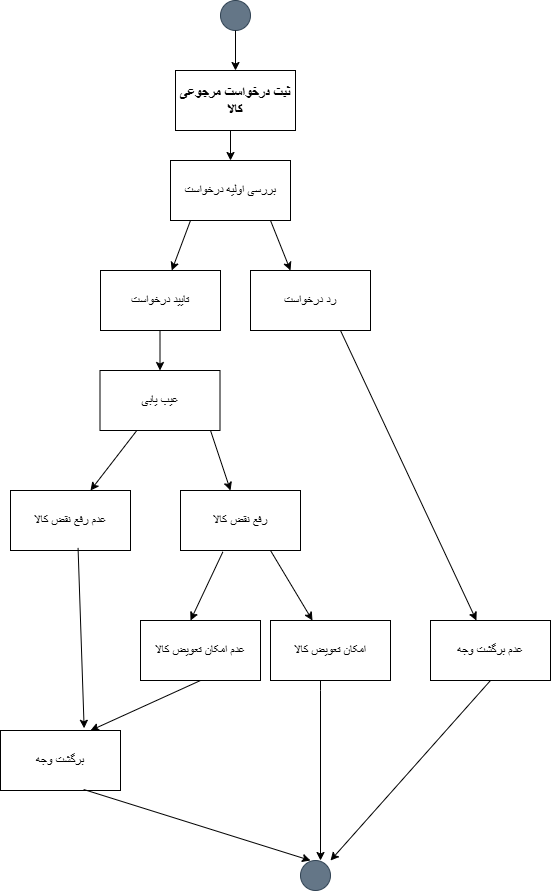

The diagram above was exported from draw.io. Its source (the exported page's mxGraphModel, read from the mxfile embedded in the PNG):
<mxGraphModel dx="1042" dy="570" grid="1" gridSize="10" guides="1" tooltips="1" connect="1" arrows="1" fold="1" page="1" pageScale="1" pageWidth="850" pageHeight="1100" math="0" shadow="0">
  <root>
    <mxCell id="0" />
    <mxCell id="1" parent="0" />
    <mxCell id="rwW1F3UyFXDAnCveNjL6-1" parent="1" style="ellipse;whiteSpace=wrap;html=1;aspect=fixed;strokeColor=#314354;fillColor=#647687;fontColor=#ffffff;" value="" vertex="1">
      <mxGeometry height="30" width="30" x="410" y="20" as="geometry" />
    </mxCell>
    <mxCell id="rwW1F3UyFXDAnCveNjL6-2" edge="1" parent="1" style="endArrow=classic;html=1;rounded=0;" value="">
      <mxGeometry height="50" relative="1" width="50" as="geometry">
        <mxPoint x="425" y="50" as="sourcePoint" />
        <mxPoint x="425" y="90" as="targetPoint" />
      </mxGeometry>
    </mxCell>
    <mxCell id="rwW1F3UyFXDAnCveNjL6-3" parent="1" style="rounded=0;whiteSpace=wrap;html=1;" value="&lt;b&gt;&lt;font style=&quot;font-size: 14px;&quot;&gt;ثبت درخواست مرجوعی کالا&lt;/font&gt;&lt;/b&gt;" vertex="1">
      <mxGeometry height="60" width="120" x="365" y="90" as="geometry" />
    </mxCell>
    <mxCell id="rwW1F3UyFXDAnCveNjL6-5" edge="1" parent="1" style="endArrow=classic;html=1;rounded=0;" target="rwW1F3UyFXDAnCveNjL6-6" value="">
      <mxGeometry height="50" relative="1" width="50" as="geometry">
        <mxPoint x="420" y="150" as="sourcePoint" />
        <mxPoint x="420" y="210" as="targetPoint" />
      </mxGeometry>
    </mxCell>
    <mxCell id="rwW1F3UyFXDAnCveNjL6-6" parent="1" style="rounded=0;whiteSpace=wrap;html=1;" value="بررسی اولیه درخواست" vertex="1">
      <mxGeometry height="60" width="120" x="360" y="180" as="geometry" />
    </mxCell>
    <mxCell id="rwW1F3UyFXDAnCveNjL6-8" edge="1" parent="1" style="endArrow=classic;html=1;rounded=0;" target="rwW1F3UyFXDAnCveNjL6-10" value="">
      <mxGeometry height="50" relative="1" width="50" as="geometry">
        <mxPoint x="380" y="240" as="sourcePoint" />
        <mxPoint x="350" y="320" as="targetPoint" />
      </mxGeometry>
    </mxCell>
    <mxCell id="rwW1F3UyFXDAnCveNjL6-9" edge="1" parent="1" style="endArrow=classic;html=1;rounded=0;" value="">
      <mxGeometry height="50" relative="1" width="50" as="geometry">
        <mxPoint x="460" y="240" as="sourcePoint" />
        <mxPoint x="480" y="290" as="targetPoint" />
      </mxGeometry>
    </mxCell>
    <mxCell id="rwW1F3UyFXDAnCveNjL6-10" parent="1" style="rounded=0;whiteSpace=wrap;html=1;" value="تایید درخواست" vertex="1">
      <mxGeometry height="60" width="120" x="290" y="290" as="geometry" />
    </mxCell>
    <mxCell id="rwW1F3UyFXDAnCveNjL6-11" parent="1" style="rounded=0;whiteSpace=wrap;html=1;" value="رد درخواست" vertex="1">
      <mxGeometry height="60" width="120" x="440" y="290" as="geometry" />
    </mxCell>
    <mxCell id="rwW1F3UyFXDAnCveNjL6-15" edge="1" parent="1" style="endArrow=classic;html=1;rounded=0;" target="rwW1F3UyFXDAnCveNjL6-16" value="">
      <mxGeometry height="50" relative="1" width="50" as="geometry">
        <mxPoint x="349.5" y="350" as="sourcePoint" />
        <mxPoint x="349.5" y="420" as="targetPoint" />
      </mxGeometry>
    </mxCell>
    <mxCell id="rwW1F3UyFXDAnCveNjL6-16" parent="1" style="rounded=0;whiteSpace=wrap;html=1;" value="عیب یابی" vertex="1">
      <mxGeometry height="60" width="120" x="289.5" y="390" as="geometry" />
    </mxCell>
    <mxCell id="rwW1F3UyFXDAnCveNjL6-17" edge="1" parent="1" source="rwW1F3UyFXDAnCveNjL6-16" style="endArrow=classic;html=1;rounded=0;" value="">
      <mxGeometry height="50" relative="1" width="50" as="geometry">
        <mxPoint x="330" y="480" as="sourcePoint" />
        <mxPoint x="280" y="510" as="targetPoint" />
      </mxGeometry>
    </mxCell>
    <mxCell id="rwW1F3UyFXDAnCveNjL6-18" edge="1" parent="1" source="rwW1F3UyFXDAnCveNjL6-16" style="endArrow=classic;html=1;rounded=0;exitX=0.921;exitY=1;exitDx=0;exitDy=0;exitPerimeter=0;" target="rwW1F3UyFXDAnCveNjL6-19" value="">
      <mxGeometry height="50" relative="1" width="50" as="geometry">
        <mxPoint x="410" y="470" as="sourcePoint" />
        <mxPoint x="430" y="500" as="targetPoint" />
      </mxGeometry>
    </mxCell>
    <mxCell id="rwW1F3UyFXDAnCveNjL6-19" parent="1" style="rounded=0;whiteSpace=wrap;html=1;" value="رفع نقض کالا" vertex="1">
      <mxGeometry height="60" width="120" x="370" y="510" as="geometry" />
    </mxCell>
    <mxCell id="rwW1F3UyFXDAnCveNjL6-20" parent="1" style="rounded=0;whiteSpace=wrap;html=1;" value="عدم رفع نقض کالا" vertex="1">
      <mxGeometry height="60" width="120" x="200" y="510" as="geometry" />
    </mxCell>
    <mxCell id="rwW1F3UyFXDAnCveNjL6-21" edge="1" parent="1" source="rwW1F3UyFXDAnCveNjL6-20" style="endArrow=classic;html=1;rounded=0;exitX=0.563;exitY=0.957;exitDx=0;exitDy=0;exitPerimeter=0;entryX=0.697;entryY=-0.037;entryDx=0;entryDy=0;entryPerimeter=0;" target="rwW1F3UyFXDAnCveNjL6-28" value="">
      <mxGeometry height="50" relative="1" width="50" as="geometry">
        <mxPoint x="220" y="680" as="sourcePoint" />
        <mxPoint x="270" y="630" as="targetPoint" />
      </mxGeometry>
    </mxCell>
    <mxCell id="rwW1F3UyFXDAnCveNjL6-22" edge="1" parent="1" source="rwW1F3UyFXDAnCveNjL6-19" style="endArrow=classic;html=1;rounded=0;exitX=0.353;exitY=1.023;exitDx=0;exitDy=0;exitPerimeter=0;" value="">
      <mxGeometry height="50" relative="1" width="50" as="geometry">
        <mxPoint x="395" y="640" as="sourcePoint" />
        <mxPoint x="380" y="640" as="targetPoint" />
      </mxGeometry>
    </mxCell>
    <mxCell id="rwW1F3UyFXDAnCveNjL6-23" edge="1" parent="1" style="endArrow=classic;html=1;rounded=0;" target="rwW1F3UyFXDAnCveNjL6-24" value="">
      <mxGeometry height="50" relative="1" width="50" as="geometry">
        <mxPoint x="460" y="570" as="sourcePoint" />
        <mxPoint x="500" y="640" as="targetPoint" />
      </mxGeometry>
    </mxCell>
    <mxCell id="rwW1F3UyFXDAnCveNjL6-35" edge="1" parent="1" source="rwW1F3UyFXDAnCveNjL6-24" style="edgeStyle=orthogonalEdgeStyle;rounded=0;orthogonalLoop=1;jettySize=auto;html=1;">
      <mxGeometry relative="1" as="geometry">
        <Array as="points">
          <mxPoint x="510" y="710" />
          <mxPoint x="510" y="710" />
        </Array>
        <mxPoint x="510" y="880" as="targetPoint" />
      </mxGeometry>
    </mxCell>
    <mxCell id="rwW1F3UyFXDAnCveNjL6-24" parent="1" style="rounded=0;whiteSpace=wrap;html=1;" value="امکان تعویض کالا" vertex="1">
      <mxGeometry height="60" width="120" x="460" y="640" as="geometry" />
    </mxCell>
    <mxCell id="rwW1F3UyFXDAnCveNjL6-26" parent="1" style="rounded=0;whiteSpace=wrap;html=1;" value="عدم امکان تعویض کالا" vertex="1">
      <mxGeometry height="60" width="120" x="330" y="640" as="geometry" />
    </mxCell>
    <mxCell id="rwW1F3UyFXDAnCveNjL6-28" parent="1" style="rounded=0;whiteSpace=wrap;html=1;" value="برگشت وجه" vertex="1">
      <mxGeometry height="60" width="120" x="190" y="750" as="geometry" />
    </mxCell>
    <mxCell id="rwW1F3UyFXDAnCveNjL6-29" edge="1" parent="1" style="endArrow=classic;html=1;rounded=0;" target="rwW1F3UyFXDAnCveNjL6-30" value="">
      <mxGeometry height="50" relative="1" width="50" as="geometry">
        <mxPoint x="530" y="350" as="sourcePoint" />
        <mxPoint x="670" y="640" as="targetPoint" />
      </mxGeometry>
    </mxCell>
    <mxCell id="rwW1F3UyFXDAnCveNjL6-30" parent="1" style="rounded=0;whiteSpace=wrap;html=1;" value="عدم برگشت وجه" vertex="1">
      <mxGeometry height="60" width="120" x="620" y="640" as="geometry" />
    </mxCell>
    <mxCell id="rwW1F3UyFXDAnCveNjL6-31" edge="1" parent="1" source="rwW1F3UyFXDAnCveNjL6-26" style="endArrow=classic;html=1;rounded=0;exitX=0.5;exitY=1;exitDx=0;exitDy=0;" value="">
      <mxGeometry height="50" relative="1" width="50" as="geometry">
        <mxPoint x="300" y="800" as="sourcePoint" />
        <mxPoint x="280" y="750" as="targetPoint" />
      </mxGeometry>
    </mxCell>
    <mxCell id="rwW1F3UyFXDAnCveNjL6-32" edge="1" parent="1" source="rwW1F3UyFXDAnCveNjL6-28" style="endArrow=classic;html=1;rounded=0;exitX=0.693;exitY=0.983;exitDx=0;exitDy=0;exitPerimeter=0;" value="">
      <mxGeometry height="50" relative="1" width="50" as="geometry">
        <mxPoint x="350" y="920" as="sourcePoint" />
        <mxPoint x="500" y="880" as="targetPoint" />
      </mxGeometry>
    </mxCell>
    <mxCell id="rwW1F3UyFXDAnCveNjL6-34" edge="1" parent="1" source="rwW1F3UyFXDAnCveNjL6-30" style="endArrow=classic;html=1;rounded=0;exitX=0.5;exitY=1;exitDx=0;exitDy=0;" value="">
      <mxGeometry height="50" relative="1" width="50" as="geometry">
        <mxPoint x="745" y="830" as="sourcePoint" />
        <mxPoint x="520" y="880" as="targetPoint" />
      </mxGeometry>
    </mxCell>
    <mxCell id="rwW1F3UyFXDAnCveNjL6-36" parent="1" style="ellipse;whiteSpace=wrap;html=1;aspect=fixed;strokeColor=#314354;fillColor=#647687;fontColor=#ffffff;" value="" vertex="1">
      <mxGeometry height="30" width="30" x="490" y="880" as="geometry" />
    </mxCell>
  </root>
</mxGraphModel>